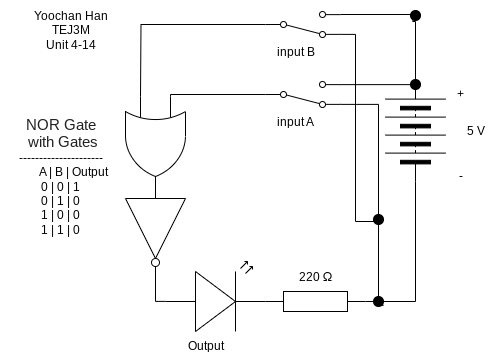

The diagram above was exported from draw.io. Its source (the exported page's mxGraphModel, read from the mxfile embedded in the PNG):
<mxGraphModel dx="766" dy="412" grid="1" gridSize="10" guides="1" tooltips="1" connect="1" arrows="1" fold="1" page="1" pageScale="1" pageWidth="827" pageHeight="1169" math="0" shadow="0">
  <root>
    <mxCell id="0" />
    <mxCell id="1" parent="0" />
    <mxCell id="62" value="Yoochan Han&lt;br&gt;TEJ3M&lt;br&gt;Unit 4-14" style="text;html=1;align=center;verticalAlign=middle;resizable=0;points=[];autosize=1;strokeColor=none;fillColor=none;" parent="1" vertex="1">
      <mxGeometry x="154.77" y="369" width="100" height="60" as="geometry" />
    </mxCell>
    <mxCell id="63" value="" style="pointerEvents=1;verticalLabelPosition=bottom;shadow=0;dashed=0;align=center;html=1;verticalAlign=top;shape=mxgraph.electrical.resistors.resistor_1;" parent="1" vertex="1">
      <mxGeometry x="400" y="660" width="100" height="20" as="geometry" />
    </mxCell>
    <mxCell id="64" value="" style="verticalLabelPosition=bottom;shadow=0;dashed=0;align=center;html=1;verticalAlign=top;shape=mxgraph.electrical.opto_electronics.led_2;pointerEvents=1;rotation=0;" parent="1" vertex="1">
      <mxGeometry x="300" y="630" width="100" height="70" as="geometry" />
    </mxCell>
    <mxCell id="65" value="" style="pointerEvents=1;verticalLabelPosition=bottom;shadow=0;dashed=0;align=center;html=1;verticalAlign=top;shape=mxgraph.electrical.miscellaneous.batteryStack;rotation=-90;" parent="1" vertex="1">
      <mxGeometry x="500" y="470" width="100" height="60" as="geometry" />
    </mxCell>
    <mxCell id="67" value="5 V" style="text;html=1;align=center;verticalAlign=middle;resizable=0;points=[];autosize=1;strokeColor=none;fillColor=none;" parent="1" vertex="1">
      <mxGeometry x="590" y="485" width="40" height="30" as="geometry" />
    </mxCell>
    <mxCell id="68" value="+" style="text;html=1;align=center;verticalAlign=middle;resizable=0;points=[];autosize=1;strokeColor=none;fillColor=none;" parent="1" vertex="1">
      <mxGeometry x="580" y="448" width="30" height="30" as="geometry" />
    </mxCell>
    <mxCell id="69" value="-" style="text;html=1;align=center;verticalAlign=middle;resizable=0;points=[];autosize=1;strokeColor=none;fillColor=none;" parent="1" vertex="1">
      <mxGeometry x="580" y="530" width="30" height="30" as="geometry" />
    </mxCell>
    <mxCell id="70" value="input A" style="text;html=1;align=center;verticalAlign=middle;resizable=0;points=[];autosize=1;strokeColor=none;fillColor=none;" parent="1" vertex="1">
      <mxGeometry x="400" y="476" width="60" height="30" as="geometry" />
    </mxCell>
    <mxCell id="71" style="edgeStyle=orthogonalEdgeStyle;html=1;exitX=1;exitY=0.88;exitDx=0;exitDy=0;endArrow=none;endFill=0;rounded=0;curved=0;" parent="1" source="83" edge="1">
      <mxGeometry relative="1" as="geometry">
        <mxPoint x="510" y="670" as="targetPoint" />
      </mxGeometry>
    </mxCell>
    <mxCell id="72" value="" style="html=1;shape=mxgraph.electrical.electro-mechanical.twoWaySwitch;aspect=fixed;elSwitchState=2;rotation=0;flipV=1;" parent="1" vertex="1">
      <mxGeometry x="400" y="450" width="75" height="26" as="geometry" />
    </mxCell>
    <mxCell id="73" value="" style="verticalLabelPosition=bottom;shadow=0;dashed=0;align=center;html=1;verticalAlign=top;shape=mxgraph.electrical.transmission.testPoint;" parent="1" vertex="1">
      <mxGeometry x="545" y="448" width="10" height="10" as="geometry" />
    </mxCell>
    <mxCell id="74" value="&lt;span style=&quot;box-sizing: border-box; color: rgb(33, 33, 33); font-family: Lato, sans-serif; font-size: 14.6667px; font-variant-numeric: normal; font-variant-east-asian: normal; font-variant-alternates: normal; font-variant-position: normal; font-variant-emoji: normal; text-align: start; text-wrap-mode: wrap;&quot; class=&quot;C9DxTc&quot;&gt;NOR Gate&lt;br&gt;&amp;nbsp;with Gates&lt;br&gt;&lt;/span&gt;---------------------&lt;br&gt;&lt;span style=&quot;color: rgb(0, 0, 0);&quot;&gt;&amp;nbsp; &amp;nbsp; &amp;nbsp; &amp;nbsp; &amp;nbsp;A | B&lt;/span&gt;&lt;span style=&quot;color: rgb(0, 0, 0); scrollbar-color: rgb(226, 226, 226) rgb(251, 251, 251);&quot;&gt;&amp;nbsp;| Output&lt;/span&gt;&lt;br&gt;0 | 0&lt;span style=&quot;color: rgb(0, 0, 0);&quot;&gt;&amp;nbsp;| 1&lt;/span&gt;&lt;br&gt;&lt;span style=&quot;color: rgb(0, 0, 0);&quot;&gt;0 | 1&lt;/span&gt;&lt;span style=&quot;color: rgb(0, 0, 0); scrollbar-color: rgb(226, 226, 226) rgb(251, 251, 251);&quot;&gt;&amp;nbsp;| 0&lt;br&gt;&lt;span style=&quot;color: rgb(0, 0, 0);&quot;&gt;1 | 0&lt;/span&gt;&lt;span style=&quot;color: rgb(0, 0, 0); scrollbar-color: rgb(226, 226, 226) rgb(251, 251, 251);&quot;&gt;&amp;nbsp;| 0&lt;br&gt;&lt;span style=&quot;color: rgb(0, 0, 0);&quot;&gt;1 | 1&lt;/span&gt;&lt;span style=&quot;color: rgb(0, 0, 0); scrollbar-color: rgb(226, 226, 226) rgb(251, 251, 251);&quot;&gt;&amp;nbsp;| 0&lt;/span&gt;&lt;/span&gt;&lt;/span&gt;" style="text;html=1;align=center;verticalAlign=middle;resizable=0;points=[];autosize=1;strokeColor=none;fillColor=none;" parent="1" vertex="1">
      <mxGeometry x="134.77" y="475" width="120" height="140" as="geometry" />
    </mxCell>
    <mxCell id="75" value="Output" style="text;html=1;align=center;verticalAlign=middle;resizable=0;points=[];autosize=1;strokeColor=none;fillColor=none;" parent="1" vertex="1">
      <mxGeometry x="310" y="700" width="60" height="30" as="geometry" />
    </mxCell>
    <mxCell id="76" style="edgeStyle=orthogonalEdgeStyle;html=1;exitX=0;exitY=0.5;exitDx=0;exitDy=0;entryX=1;entryY=0.5;entryDx=0;entryDy=0;entryPerimeter=0;endArrow=none;endFill=0;rounded=0;curved=0;" parent="1" source="65" target="63" edge="1">
      <mxGeometry relative="1" as="geometry" />
    </mxCell>
    <mxCell id="77" style="edgeStyle=orthogonalEdgeStyle;html=1;exitX=1;exitY=0.12;exitDx=0;exitDy=0;entryX=0.311;entryY=0.512;entryDx=0;entryDy=0;entryPerimeter=0;rounded=0;curved=0;endArrow=none;endFill=0;" parent="1" source="72" target="73" edge="1">
      <mxGeometry relative="1" as="geometry" />
    </mxCell>
    <mxCell id="78" style="edgeStyle=orthogonalEdgeStyle;html=1;entryX=0.5;entryY=1;entryDx=0;entryDy=0;endArrow=none;endFill=0;rounded=0;curved=0;exitX=0.24;exitY=0.766;exitDx=0;exitDy=0;exitPerimeter=0;" parent="1" source="94" target="73" edge="1">
      <mxGeometry relative="1" as="geometry">
        <mxPoint x="510" y="390" as="sourcePoint" />
        <mxPoint x="550" y="365" as="targetPoint" />
        <Array as="points">
          <mxPoint x="547" y="390" />
          <mxPoint x="550" y="390" />
        </Array>
      </mxGeometry>
    </mxCell>
    <mxCell id="80" style="edgeStyle=orthogonalEdgeStyle;html=1;entryX=0;entryY=0.57;entryDx=0;entryDy=0;entryPerimeter=0;endArrow=none;endFill=0;rounded=0;curved=0;" parent="1" target="64" edge="1">
      <mxGeometry relative="1" as="geometry">
        <mxPoint x="290" y="620" as="sourcePoint" />
        <Array as="points">
          <mxPoint x="290" y="670" />
        </Array>
      </mxGeometry>
    </mxCell>
    <mxCell id="82" value="" style="edgeStyle=orthogonalEdgeStyle;html=1;exitX=1;exitY=0.88;exitDx=0;exitDy=0;endArrow=none;endFill=0;rounded=0;curved=0;" parent="1" source="72" target="83" edge="1">
      <mxGeometry relative="1" as="geometry">
        <mxPoint x="510" y="670" as="targetPoint" />
        <mxPoint x="475" y="539" as="sourcePoint" />
      </mxGeometry>
    </mxCell>
    <mxCell id="83" value="" style="verticalLabelPosition=bottom;shadow=0;dashed=0;align=center;html=1;verticalAlign=top;shape=mxgraph.electrical.transmission.testPoint;" parent="1" vertex="1">
      <mxGeometry x="508" y="665" width="10" height="10" as="geometry" />
    </mxCell>
    <mxCell id="84" value="&lt;div style=&quot;text-align: center;&quot;&gt;&lt;span style=&quot;text-align: start; background-color: transparent; font-size: 12px;&quot;&gt;220&amp;nbsp;&lt;/span&gt;&lt;span style=&quot;font-size: 13px; font-family: &amp;quot;Google Sans&amp;quot;, Arial, sans-serif; text-align: start; text-wrap-mode: wrap; background-color: transparent;&quot;&gt;Ω&lt;/span&gt;&lt;/div&gt;" style="text;html=1;align=center;verticalAlign=middle;resizable=0;points=[];autosize=1;strokeColor=none;fillColor=none;" parent="1" vertex="1">
      <mxGeometry x="420" y="630" width="60" height="30" as="geometry" />
    </mxCell>
    <mxCell id="86" value="input B" style="text;html=1;align=center;verticalAlign=middle;resizable=0;points=[];autosize=1;strokeColor=none;fillColor=none;" parent="1" vertex="1">
      <mxGeometry x="400" y="406" width="60" height="30" as="geometry" />
    </mxCell>
    <mxCell id="87" value="" style="html=1;shape=mxgraph.electrical.electro-mechanical.twoWaySwitch;aspect=fixed;elSwitchState=2;rotation=0;flipV=1;" parent="1" vertex="1">
      <mxGeometry x="400" y="380" width="75" height="26" as="geometry" />
    </mxCell>
    <mxCell id="90" style="edgeStyle=orthogonalEdgeStyle;html=1;exitX=1;exitY=0.12;exitDx=0;exitDy=0;rounded=0;curved=0;endArrow=none;endFill=0;" parent="1" edge="1">
      <mxGeometry relative="1" as="geometry">
        <mxPoint x="475" y="383" as="sourcePoint" />
        <mxPoint x="550" y="383" as="targetPoint" />
      </mxGeometry>
    </mxCell>
    <mxCell id="91" value="" style="edgeStyle=orthogonalEdgeStyle;html=1;endArrow=none;endFill=0;rounded=0;curved=0;entryX=0.5;entryY=0;entryDx=0;entryDy=0;exitX=1;exitY=0.88;exitDx=0;exitDy=0;" parent="1" source="87" target="83" edge="1">
      <mxGeometry relative="1" as="geometry">
        <mxPoint x="520" y="620" as="targetPoint" />
        <mxPoint x="480" y="470" as="sourcePoint" />
        <Array as="points">
          <mxPoint x="490" y="403" />
          <mxPoint x="490" y="590" />
          <mxPoint x="513" y="590" />
        </Array>
      </mxGeometry>
    </mxCell>
    <mxCell id="93" value="" style="verticalLabelPosition=bottom;shadow=0;dashed=0;align=center;html=1;verticalAlign=top;shape=mxgraph.electrical.transmission.testPoint;" parent="1" vertex="1">
      <mxGeometry x="508" y="583" width="10" height="10" as="geometry" />
    </mxCell>
    <mxCell id="94" value="" style="verticalLabelPosition=bottom;shadow=0;dashed=0;align=center;html=1;verticalAlign=top;shape=mxgraph.electrical.transmission.testPoint;" parent="1" vertex="1">
      <mxGeometry x="545" y="379" width="10" height="10" as="geometry" />
    </mxCell>
    <mxCell id="96" style="edgeStyle=orthogonalEdgeStyle;html=1;entryX=0;entryY=0.25;entryDx=0;entryDy=0;entryPerimeter=0;endArrow=none;endFill=0;rounded=0;" parent="1" source="72" edge="1">
      <mxGeometry relative="1" as="geometry">
        <Array as="points">
          <mxPoint x="305" y="463" />
        </Array>
        <mxPoint x="305" y="465" as="targetPoint" />
      </mxGeometry>
    </mxCell>
    <mxCell id="97" style="edgeStyle=orthogonalEdgeStyle;html=1;entryX=0;entryY=0.75;entryDx=0;entryDy=0;entryPerimeter=0;endArrow=none;endFill=0;rounded=0;curved=0;" parent="1" source="87" edge="1">
      <mxGeometry relative="1" as="geometry">
        <mxPoint x="275" y="465" as="targetPoint" />
      </mxGeometry>
    </mxCell>
    <mxCell id="98" value="" style="verticalLabelPosition=bottom;shadow=0;dashed=0;align=center;html=1;verticalAlign=top;shape=mxgraph.electrical.logic_gates.inverter_2;rotation=90;" parent="1" vertex="1">
      <mxGeometry x="240" y="570" width="100" height="60" as="geometry" />
    </mxCell>
    <mxCell id="99" value="" style="verticalLabelPosition=bottom;shadow=0;dashed=0;align=center;html=1;verticalAlign=top;shape=mxgraph.electrical.logic_gates.logic_gate;operation=or;rotation=90;" vertex="1" parent="1">
      <mxGeometry x="240" y="485" width="100" height="60" as="geometry" />
    </mxCell>
  </root>
</mxGraphModel>